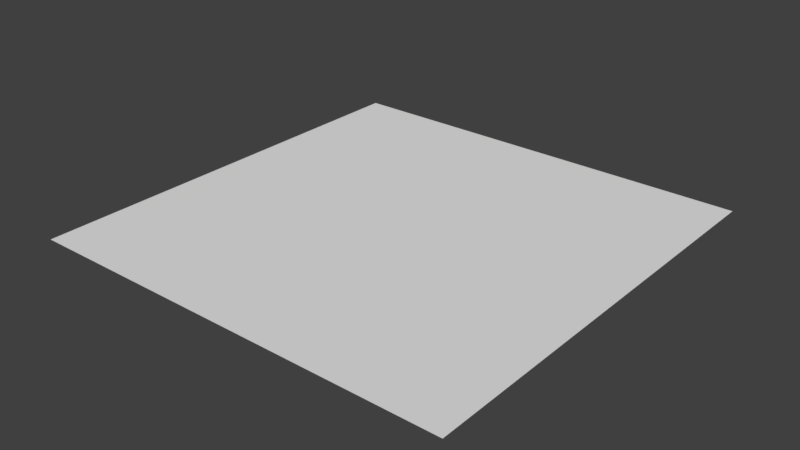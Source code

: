 # Source: floor.blend  (saved by Blender 2.79.0; exported with 4.5.12 LTS)
import bpy
from mathutils import Matrix  # noqa: F401  (used for matrix-valued properties, if any)

bpy.ops.wm.read_factory_settings(use_empty=True)
scene = bpy.context.scene
scene.name = 'Scene'

# ---- collections
col_collection_1 = bpy.data.collections.new('Collection 1'); scene.collection.children.link(col_collection_1)

# ---- materials (node trees are filled in below, after node groups)
mat_material_002 = bpy.data.materials.new('Material.002')
mat_material_002.alpha_threshold = 0.0
mat_material_002.use_transparent_shadow = False
mat_material_002.roughness = 0.5

# ---- material node trees

# ---- world
world_world = bpy.data.worlds.new('World'); scene.world = world_world
world_world.color = (0.05088, 0.05088, 0.05088)
world_world.use_sun_shadow = False
world_world.sun_shadow_jitter_overblur = 0.0
world_world.cycles.sampling_method = 'MANUAL'

# ---- meshes
me_plane = bpy.data.meshes.new('Plane')
me_plane.from_pydata([(-1.0, -1.0, 0.0), (1.0, -1.0, 0.0), (-1.0, 1.0, 0.0), (1.0, 1.0, 0.0)], [], [(0, 1, 3, 2)])
_uv = me_plane.uv_layers.new(name='UVMap')
_uv.uv.foreach_set('vector', [0.0001, 9.998e-05, 0.9999, 9.998e-05, 0.9999, 0.9999, 9.998e-05, 0.9999])
me_plane.materials.append(mat_material_002)
me_plane.use_remesh_preserve_volume = False
me_plane.use_remesh_preserve_attributes = False
me_plane.use_mirror_vertex_groups = False
me_plane.update()

# ---- objects
ob_plane = bpy.data.objects.new('Plane', me_plane)

# ---- transforms, parenting, visibility, modifiers, constraints
ob_plane.location = (0.0, -0.03209, 0.0)
ob_plane.scale = (7.007, 7.007, 7.007)
ob_plane.lineart.crease_threshold = 0.0

# ---- collection membership
col_collection_1.objects.link(ob_plane)

# ---- scene / render settings (as saved in the file)
scene.frame_start = 1; scene.frame_end = 250; scene.frame_set(1)
scene.render.engine = 'BLENDER_EEVEE_NEXT'
scene.render.resolution_percentage = 50
scene.render.dither_intensity = 0.0
scene.cycles.use_denoising = False
scene.cycles.samples = 128
scene.cycles.sampling_pattern = 'TABULATED_SOBOL'
scene.cycles.use_adaptive_sampling = False
scene.cycles.use_light_tree = False
scene.cycles.blur_glossy = 0.0
scene.cycles.sample_clamp_indirect = 0.0
scene.view_settings.view_transform = 'Standard'
bpy.context.view_layer.update()

# ---- added for rendering (the .blend has no active camera and no usable light): camera, sun
cam_auto = bpy.data.cameras.new('AutoCamera')
cam_auto.lens = 50.0
cam_auto.sensor_width = 36.0
cam_auto.clip_end = 1000.0
ob_auto_camera = bpy.data.objects.new('AutoCamera', cam_auto)
scene.collection.objects.link(ob_auto_camera)
ob_auto_camera.location = (18.3366, -22.036, 14.6693)
ob_auto_camera.rotation_euler = (1.09748, -7.21219e-08, 0.694738)
scene.camera = ob_auto_camera
light_auto_sun = bpy.data.lights.new('AutoSun', 'SUN')
light_auto_sun.energy = 3.0
light_auto_sun.angle = 0.0523599
ob_auto_sun = bpy.data.objects.new('AutoSun', light_auto_sun)
scene.collection.objects.link(ob_auto_sun)
ob_auto_sun.rotation_euler = (0.872665, 0.174533, 0.523599)
bpy.context.view_layer.update()
